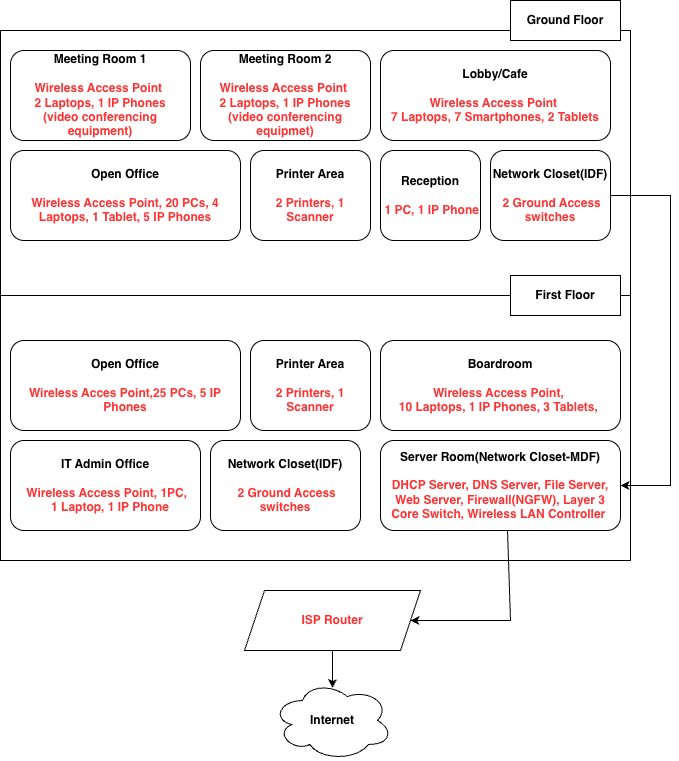

The diagram above was exported from draw.io. Its source (the exported page's mxGraphModel, read from the mxfile embedded in the PNG):
<mxGraphModel dx="934" dy="610" grid="1" gridSize="10" guides="1" tooltips="1" connect="1" arrows="1" fold="1" page="1" pageScale="1" pageWidth="827" pageHeight="1169" math="0" shadow="0">
  <root>
    <mxCell id="0" />
    <mxCell id="1" parent="0" />
    <mxCell id="5pTN6KI1Eu_31Hy0r_ud-4" parent="1" style="rounded=0;whiteSpace=wrap;html=1;" value="" vertex="1">
      <mxGeometry height="530" width="630" x="110" y="110" as="geometry" />
    </mxCell>
    <mxCell id="5pTN6KI1Eu_31Hy0r_ud-5" parent="1" style="rounded=1;whiteSpace=wrap;html=1;" value="&lt;b&gt;Meeting Room 1&lt;/b&gt;&lt;div&gt;&lt;b&gt;&lt;br&gt;&lt;/b&gt;&lt;/div&gt;&lt;div&gt;&lt;font style=&quot;color: rgb(255, 51, 51);&quot;&gt;&lt;b&gt;Wireless Access Point&amp;nbsp;&lt;/b&gt;&lt;/font&gt;&lt;/div&gt;&lt;div&gt;&lt;font color=&quot;#ff3333&quot;&gt;&lt;b&gt;2 Laptops, 1 IP Phones&lt;/b&gt;&lt;/font&gt;&lt;/div&gt;&lt;div&gt;&lt;font style=&quot;color: rgb(255, 51, 51);&quot;&gt;&lt;b&gt;(video conferencing equipment)&lt;/b&gt;&lt;/font&gt;&lt;/div&gt;" vertex="1">
      <mxGeometry height="90" width="180" x="120" y="130" as="geometry" />
    </mxCell>
    <mxCell id="5pTN6KI1Eu_31Hy0r_ud-7" parent="1" style="rounded=1;whiteSpace=wrap;html=1;" value="&lt;b&gt;Meeting Room 2&lt;/b&gt;&lt;div&gt;&lt;b&gt;&lt;br&gt;&lt;/b&gt;&lt;/div&gt;&lt;div&gt;&lt;font style=&quot;color: rgb(255, 51, 51);&quot;&gt;&lt;b&gt;Wireless Access Point&amp;nbsp;&lt;/b&gt;&lt;/font&gt;&lt;/div&gt;&lt;div&gt;&lt;font color=&quot;#ff3333&quot;&gt;&lt;b&gt;2 Laptops, 1 IP Phones&lt;/b&gt;&lt;/font&gt;&lt;/div&gt;&lt;div&gt;&lt;font style=&quot;color: rgb(255, 51, 51);&quot;&gt;&lt;b&gt;(video conferencing equipmet)&lt;/b&gt;&lt;/font&gt;&lt;/div&gt;" vertex="1">
      <mxGeometry height="90" width="170" x="310" y="130" as="geometry" />
    </mxCell>
    <mxCell id="5pTN6KI1Eu_31Hy0r_ud-8" parent="1" style="rounded=1;whiteSpace=wrap;html=1;" value="&lt;div&gt;&lt;b&gt;Lobby/Cafe&lt;/b&gt;&lt;/div&gt;&lt;div&gt;&lt;b&gt;&lt;br&gt;&lt;/b&gt;&lt;/div&gt;&lt;div&gt;&lt;font style=&quot;color: rgb(255, 51, 51);&quot;&gt;&lt;b&gt;Wireless Access Point&amp;nbsp;&lt;/b&gt;&lt;/font&gt;&lt;/div&gt;&lt;div&gt;&lt;font color=&quot;#ff3333&quot;&gt;&lt;b&gt;7 Laptops, 7 Smartphones, 2 Tablets&lt;/b&gt;&lt;/font&gt;&lt;/div&gt;" vertex="1">
      <mxGeometry height="90" width="230" x="490" y="130" as="geometry" />
    </mxCell>
    <mxCell id="5pTN6KI1Eu_31Hy0r_ud-14" parent="1" style="rounded=1;whiteSpace=wrap;html=1;" value="&lt;div&gt;&lt;b&gt;Open Office&lt;/b&gt;&lt;/div&gt;&lt;div&gt;&lt;b&gt;&lt;br&gt;&lt;/b&gt;&lt;/div&gt;&lt;div&gt;&lt;font color=&quot;#ff3333&quot;&gt;&lt;b&gt;Wireless Access Point, 20 PCs, 4 Laptops, 1 Tablet, 5 IP Phones&lt;/b&gt;&lt;/font&gt;&lt;/div&gt;" vertex="1">
      <mxGeometry height="90" width="230" x="120" y="230" as="geometry" />
    </mxCell>
    <mxCell id="5pTN6KI1Eu_31Hy0r_ud-15" parent="1" style="rounded=1;whiteSpace=wrap;html=1;" value="&lt;div&gt;&lt;b&gt;Printer Area&lt;/b&gt;&lt;/div&gt;&lt;div&gt;&lt;b&gt;&lt;br&gt;&lt;/b&gt;&lt;/div&gt;&lt;div&gt;&lt;font color=&quot;#ff3333&quot;&gt;&lt;b&gt;2 Printers, 1 Scanner&lt;/b&gt;&lt;/font&gt;&lt;/div&gt;" vertex="1">
      <mxGeometry height="90" width="120" x="360" y="230" as="geometry" />
    </mxCell>
    <mxCell id="5pTN6KI1Eu_31Hy0r_ud-16" parent="1" style="rounded=1;whiteSpace=wrap;html=1;" value="&lt;div&gt;&lt;b&gt;Reception&lt;/b&gt;&lt;/div&gt;&lt;div&gt;&lt;b&gt;&lt;br&gt;&lt;/b&gt;&lt;/div&gt;&lt;div&gt;&lt;font color=&quot;#ff3333&quot;&gt;&lt;b&gt;&amp;nbsp;1 PC, 1 IP Phone&lt;/b&gt;&lt;/font&gt;&lt;/div&gt;" vertex="1">
      <mxGeometry height="90" width="100" x="490" y="230" as="geometry" />
    </mxCell>
    <mxCell id="5pTN6KI1Eu_31Hy0r_ud-17" parent="1" style="rounded=1;whiteSpace=wrap;html=1;" value="&lt;div&gt;&lt;b&gt;Network Closet(IDF)&lt;/b&gt;&lt;/div&gt;&lt;div&gt;&lt;b&gt;&lt;br&gt;&lt;/b&gt;&lt;/div&gt;&lt;div&gt;&lt;font color=&quot;#ff3333&quot;&gt;&lt;b&gt;&amp;nbsp;2 Ground Access switches&lt;/b&gt;&lt;/font&gt;&lt;/div&gt;" vertex="1">
      <mxGeometry height="90" width="120" x="600" y="230" as="geometry" />
    </mxCell>
    <mxCell id="5pTN6KI1Eu_31Hy0r_ud-20" parent="1" style="rounded=0;whiteSpace=wrap;html=1;" value="&lt;b&gt;Ground Floor&lt;/b&gt;" vertex="1">
      <mxGeometry height="40" width="110" x="620" y="80" as="geometry" />
    </mxCell>
    <mxCell id="5pTN6KI1Eu_31Hy0r_ud-22" parent="1" style="rounded=0;whiteSpace=wrap;html=1;" value="&lt;b&gt;First Floor&lt;/b&gt;" vertex="1">
      <mxGeometry height="40" width="110" x="620" y="355" as="geometry" />
    </mxCell>
    <mxCell id="5pTN6KI1Eu_31Hy0r_ud-24" parent="1" style="rounded=1;whiteSpace=wrap;html=1;" value="&lt;div&gt;&lt;b&gt;Open Office&lt;/b&gt;&lt;/div&gt;&lt;div&gt;&lt;b&gt;&lt;br&gt;&lt;/b&gt;&lt;/div&gt;&lt;div&gt;&lt;font color=&quot;#ff3333&quot;&gt;&lt;b&gt;Wireless Acces Point,25 PCs, 5 IP Phones&lt;/b&gt;&lt;/font&gt;&lt;/div&gt;" vertex="1">
      <mxGeometry height="90" width="230" x="120" y="420" as="geometry" />
    </mxCell>
    <mxCell id="5pTN6KI1Eu_31Hy0r_ud-25" parent="1" style="rounded=1;whiteSpace=wrap;html=1;" value="&lt;div&gt;&lt;b&gt;Printer Area&lt;/b&gt;&lt;/div&gt;&lt;div&gt;&lt;b&gt;&lt;br&gt;&lt;/b&gt;&lt;/div&gt;&lt;div&gt;&lt;font color=&quot;#ff3333&quot;&gt;&lt;b&gt;2 Printers, 1 Scanner&lt;/b&gt;&lt;/font&gt;&lt;/div&gt;" vertex="1">
      <mxGeometry height="90" width="120" x="360" y="420" as="geometry" />
    </mxCell>
    <mxCell id="5pTN6KI1Eu_31Hy0r_ud-26" parent="1" style="rounded=1;whiteSpace=wrap;html=1;" value="&lt;div&gt;&lt;b&gt;Boardroom&lt;/b&gt;&lt;/div&gt;&lt;div&gt;&lt;b&gt;&lt;br&gt;&lt;/b&gt;&lt;/div&gt;&lt;div&gt;&lt;font color=&quot;#ff3333&quot;&gt;&lt;b&gt;Wireless Access Point,&amp;nbsp;&lt;/b&gt;&lt;/font&gt;&lt;/div&gt;&lt;div&gt;&lt;font color=&quot;#ff3333&quot;&gt;&lt;b&gt;10 Laptops, 1 IP Phones, 3 Tablets,&amp;nbsp;&lt;/b&gt;&lt;/font&gt;&lt;/div&gt;" vertex="1">
      <mxGeometry height="90" width="240" x="490" y="420" as="geometry" />
    </mxCell>
    <mxCell id="5pTN6KI1Eu_31Hy0r_ud-27" parent="1" style="rounded=1;whiteSpace=wrap;html=1;" value="&lt;div&gt;&lt;b&gt;IT Admin Office&lt;/b&gt;&lt;/div&gt;&lt;div&gt;&lt;b&gt;&lt;br&gt;&lt;/b&gt;&lt;/div&gt;&lt;div&gt;&lt;font color=&quot;#ff3333&quot;&gt;&lt;b&gt;&amp;nbsp; &amp;nbsp; Wireless Access Point, 1PC,&amp;nbsp; &amp;nbsp; &amp;nbsp; &amp;nbsp;1 Laptop, 1 IP Phone&lt;/b&gt;&lt;/font&gt;&lt;/div&gt;" vertex="1">
      <mxGeometry height="90" width="190" x="120" y="520" as="geometry" />
    </mxCell>
    <mxCell id="5pTN6KI1Eu_31Hy0r_ud-28" parent="1" style="rounded=1;whiteSpace=wrap;html=1;" value="&lt;div&gt;&lt;b&gt;Network Closet(IDF)&lt;/b&gt;&lt;/div&gt;&lt;div&gt;&lt;b&gt;&lt;br&gt;&lt;/b&gt;&lt;/div&gt;&lt;div&gt;&lt;font color=&quot;#ff3333&quot;&gt;&lt;b&gt;&amp;nbsp;2 Ground Access switches&lt;/b&gt;&lt;/font&gt;&lt;/div&gt;" vertex="1">
      <mxGeometry height="90" width="150" x="320" y="520" as="geometry" />
    </mxCell>
    <mxCell id="5pTN6KI1Eu_31Hy0r_ud-29" parent="1" style="rounded=1;whiteSpace=wrap;html=1;" value="&lt;div&gt;&lt;b&gt;Server Room(Network Closet-MDF)&lt;/b&gt;&lt;/div&gt;&lt;div&gt;&lt;b&gt;&lt;br&gt;&lt;/b&gt;&lt;/div&gt;&lt;div&gt;&lt;span style=&quot;color: light-dark(rgb(255, 51, 51), rgb(255, 119, 119)); background-color: transparent;&quot;&gt;&lt;b&gt;DHCP Server, DNS Server, File Server, Web Server, Firewall(NGFW), Layer 3 Core Switch, Wireless LAN Controller&amp;nbsp;&lt;/b&gt;&lt;/span&gt;&lt;/div&gt;" vertex="1">
      <mxGeometry height="90" width="240" x="490" y="520" as="geometry" />
    </mxCell>
    <mxCell id="5pTN6KI1Eu_31Hy0r_ud-30" edge="1" parent="1" source="5pTN6KI1Eu_31Hy0r_ud-4" style="endArrow=none;html=1;rounded=0;exitX=0;exitY=0.5;exitDx=0;exitDy=0;entryX=0;entryY=0.5;entryDx=0;entryDy=0;" target="5pTN6KI1Eu_31Hy0r_ud-22" value="">
      <mxGeometry height="50" relative="1" width="50" as="geometry">
        <mxPoint x="410" y="400" as="sourcePoint" />
        <mxPoint x="460" y="350" as="targetPoint" />
      </mxGeometry>
    </mxCell>
    <mxCell id="5pTN6KI1Eu_31Hy0r_ud-31" edge="1" parent="1" source="5pTN6KI1Eu_31Hy0r_ud-4" style="endArrow=none;html=1;rounded=0;entryX=1;entryY=0.5;entryDx=0;entryDy=0;exitX=1;exitY=0.5;exitDx=0;exitDy=0;" target="5pTN6KI1Eu_31Hy0r_ud-22" value="">
      <mxGeometry height="50" relative="1" width="50" as="geometry">
        <mxPoint x="410" y="400" as="sourcePoint" />
        <mxPoint x="460" y="350" as="targetPoint" />
      </mxGeometry>
    </mxCell>
    <mxCell id="5pTN6KI1Eu_31Hy0r_ud-32" parent="1" style="shape=parallelogram;perimeter=parallelogramPerimeter;whiteSpace=wrap;html=1;fixedSize=1;" value="&lt;b&gt;&lt;font style=&quot;color: rgb(255, 51, 51);&quot;&gt;ISP Router&lt;/font&gt;&lt;/b&gt;" vertex="1">
      <mxGeometry height="60" width="176" x="354" y="670" as="geometry" />
    </mxCell>
    <mxCell id="5pTN6KI1Eu_31Hy0r_ud-35" edge="1" parent="1" source="5pTN6KI1Eu_31Hy0r_ud-17" style="endArrow=classic;html=1;rounded=0;exitX=1;exitY=0.5;exitDx=0;exitDy=0;entryX=1;entryY=0.5;entryDx=0;entryDy=0;" target="5pTN6KI1Eu_31Hy0r_ud-29" value="">
      <mxGeometry height="50" relative="1" width="50" as="geometry">
        <Array as="points">
          <mxPoint x="780" y="275" />
          <mxPoint x="780" y="565" />
        </Array>
        <mxPoint x="730" y="470" as="sourcePoint" />
        <mxPoint x="560" y="690" as="targetPoint" />
      </mxGeometry>
    </mxCell>
    <mxCell id="5pTN6KI1Eu_31Hy0r_ud-36" edge="1" parent="1" style="endArrow=classic;html=1;rounded=0;entryX=1;entryY=0.5;entryDx=0;entryDy=0;" target="5pTN6KI1Eu_31Hy0r_ud-32" value="">
      <mxGeometry height="50" relative="1" width="50" as="geometry">
        <Array as="points">
          <mxPoint x="620" y="700" />
        </Array>
        <mxPoint x="617" y="610" as="sourcePoint" />
        <mxPoint x="617" y="750" as="targetPoint" />
      </mxGeometry>
    </mxCell>
    <mxCell id="5pTN6KI1Eu_31Hy0r_ud-37" parent="1" style="ellipse;shape=cloud;whiteSpace=wrap;html=1;" value="&lt;b&gt;Internet&lt;/b&gt;" vertex="1">
      <mxGeometry height="80" width="120" x="382" y="760" as="geometry" />
    </mxCell>
    <mxCell id="5pTN6KI1Eu_31Hy0r_ud-38" edge="1" parent="1" source="5pTN6KI1Eu_31Hy0r_ud-32" style="endArrow=classic;html=1;rounded=0;exitX=0.5;exitY=1;exitDx=0;exitDy=0;entryX=0.5;entryY=0.094;entryDx=0;entryDy=0;entryPerimeter=0;" target="5pTN6KI1Eu_31Hy0r_ud-37" value="">
      <mxGeometry height="50" relative="1" width="50" as="geometry">
        <mxPoint x="490" y="590" as="sourcePoint" />
        <mxPoint x="540" y="540" as="targetPoint" />
      </mxGeometry>
    </mxCell>
  </root>
</mxGraphModel>